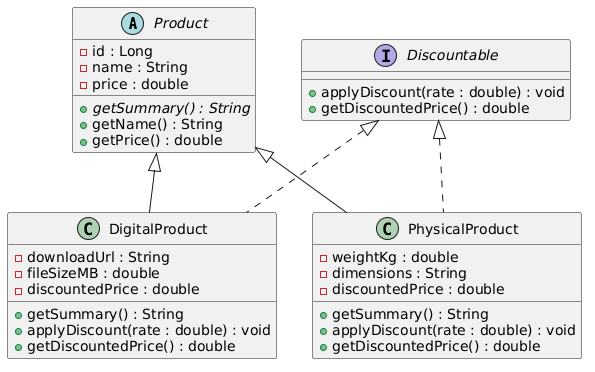

The diagram above was rendered by PlantUML. Its source (embedded in the PNG):
@startuml
abstract class Product {
    - id : Long
    - name : String
    - price : double
    + {abstract} getSummary() : String
    + getName() : String
    + getPrice() : double
}

interface Discountable {
    + applyDiscount(rate : double) : void
    + getDiscountedPrice() : double
}

class DigitalProduct {
    - downloadUrl : String
    - fileSizeMB : double
    - discountedPrice : double
    + getSummary() : String
    + applyDiscount(rate : double) : void
    + getDiscountedPrice() : double
}

class PhysicalProduct {
    - weightKg : double
    - dimensions : String
    - discountedPrice : double
    + getSummary() : String
    + applyDiscount(rate : double) : void
    + getDiscountedPrice() : double
}

Product <|-- DigitalProduct
Product <|-- PhysicalProduct

Discountable <|.. DigitalProduct
Discountable <|.. PhysicalProduct
@enduml